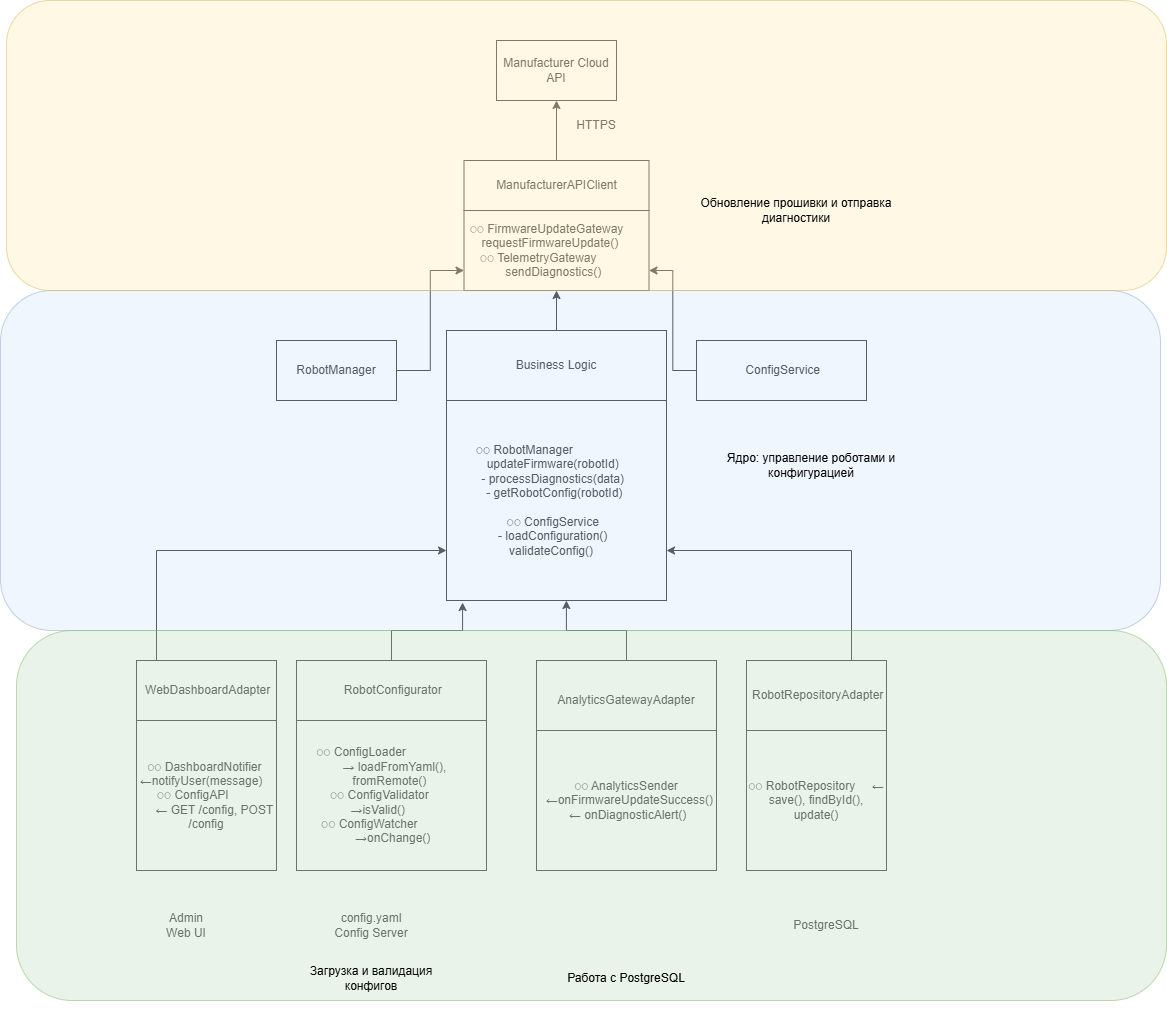

The diagram above was exported from draw.io. Its source (the exported page's mxGraphModel, read from the mxfile embedded in the PNG):
<mxGraphModel dx="2199" dy="713" grid="1" gridSize="10" guides="1" tooltips="1" connect="1" arrows="1" fold="1" page="1" pageScale="1" pageWidth="827" pageHeight="1169" math="0" shadow="0">
  <root>
    <mxCell id="0" />
    <mxCell id="1" parent="0" />
    <mxCell id="TZTZUgMYQ28f5aeYn78b-1" parent="1" style="rounded=0;whiteSpace=wrap;html=1;" value="Manufacturer Cloud API" vertex="1">
      <mxGeometry height="60" width="120" x="330" y="50" as="geometry" />
    </mxCell>
    <mxCell id="TZTZUgMYQ28f5aeYn78b-7" edge="1" parent="1" source="TZTZUgMYQ28f5aeYn78b-2" style="edgeStyle=orthogonalEdgeStyle;rounded=0;orthogonalLoop=1;jettySize=auto;html=1;entryX=0.5;entryY=1;entryDx=0;entryDy=0;" target="TZTZUgMYQ28f5aeYn78b-1">
      <mxGeometry relative="1" as="geometry" />
    </mxCell>
    <mxCell id="TZTZUgMYQ28f5aeYn78b-2" parent="1" style="rounded=0;whiteSpace=wrap;html=1;" value="ManufacturerAPIClient" vertex="1">
      <mxGeometry height="50" width="185" x="297.5" y="170" as="geometry" />
    </mxCell>
    <mxCell id="TZTZUgMYQ28f5aeYn78b-3" parent="1" style="rounded=0;whiteSpace=wrap;html=1;" value="&lt;div&gt;&amp;nbsp;◌◌ FirmwareUpdateGateway&amp;nbsp; &amp;nbsp; &amp;nbsp; &amp;nbsp; &amp;nbsp; &amp;nbsp;&lt;span style=&quot;background-color: transparent; color: light-dark(rgb(0, 0, 0), rgb(255, 255, 255));&quot;&gt;requestFirmwareUpdate()&amp;nbsp; &amp;nbsp; &amp;nbsp; &amp;nbsp;&lt;/span&gt;&lt;/div&gt;&lt;div&gt;◌◌ TelemetryGateway&amp;nbsp; &amp;nbsp; &amp;nbsp; &amp;nbsp; &amp;nbsp; &amp;nbsp; &amp;nbsp;&lt;span style=&quot;background-color: transparent; color: light-dark(rgb(0, 0, 0), rgb(255, 255, 255));&quot;&gt;&amp;nbsp;sendDiagnostics()&amp;nbsp; &amp;nbsp;&amp;nbsp;&lt;/span&gt;&lt;/div&gt;" vertex="1">
      <mxGeometry height="80" width="185" x="297.5" y="220" as="geometry" />
    </mxCell>
    <mxCell id="TZTZUgMYQ28f5aeYn78b-28" edge="1" parent="1" source="TZTZUgMYQ28f5aeYn78b-8" style="edgeStyle=orthogonalEdgeStyle;rounded=0;orthogonalLoop=1;jettySize=auto;html=1;entryX=1;entryY=0.75;entryDx=0;entryDy=0;" target="TZTZUgMYQ28f5aeYn78b-3">
      <mxGeometry relative="1" as="geometry" />
    </mxCell>
    <mxCell id="TZTZUgMYQ28f5aeYn78b-8" parent="1" style="rounded=0;whiteSpace=wrap;html=1;" value="&amp;nbsp;ConfigService" vertex="1">
      <mxGeometry height="60" width="170" x="530" y="350" as="geometry" />
    </mxCell>
    <mxCell id="TZTZUgMYQ28f5aeYn78b-29" edge="1" parent="1" source="TZTZUgMYQ28f5aeYn78b-10" style="edgeStyle=orthogonalEdgeStyle;rounded=0;orthogonalLoop=1;jettySize=auto;html=1;entryX=0.5;entryY=1;entryDx=0;entryDy=0;" target="TZTZUgMYQ28f5aeYn78b-3">
      <mxGeometry relative="1" as="geometry" />
    </mxCell>
    <mxCell id="TZTZUgMYQ28f5aeYn78b-10" parent="1" style="rounded=0;whiteSpace=wrap;html=1;" value="Business Logic" vertex="1">
      <mxGeometry height="70" width="220" x="280" y="340" as="geometry" />
    </mxCell>
    <mxCell id="TZTZUgMYQ28f5aeYn78b-11" parent="1" style="rounded=0;whiteSpace=wrap;html=1;" value="&lt;div&gt;◌◌ RobotManager&amp;nbsp; &amp;nbsp; &amp;nbsp; &amp;nbsp; &amp;nbsp; &amp;nbsp; &amp;nbsp; &amp;nbsp; &amp;nbsp; &amp;nbsp; &lt;span style=&quot;background-color: transparent; color: light-dark(rgb(0, 0, 0), rgb(255, 255, 255));&quot;&gt;updateFirmware(robotId)&amp;nbsp;&amp;nbsp;&lt;/span&gt;&lt;/div&gt;&lt;div&gt;- processDiagnostics(data)&amp;nbsp;&amp;nbsp;&lt;/div&gt;&lt;div&gt;&amp;nbsp; - getRobotConfig(robotId)&amp;nbsp; &amp;nbsp;&lt;/div&gt;&lt;div&gt;&amp;nbsp; &amp;nbsp; &amp;nbsp; &amp;nbsp; &amp;nbsp; &amp;nbsp; &amp;nbsp; &amp;nbsp; &amp;nbsp; &amp;nbsp; &amp;nbsp; &amp;nbsp; &amp;nbsp; &amp;nbsp; &amp;nbsp;&amp;nbsp;&lt;/div&gt;&lt;div&gt;◌◌ ConfigService&amp;nbsp;&amp;nbsp;&lt;/div&gt;&lt;div&gt;&lt;span style=&quot;background-color: transparent; color: light-dark(rgb(0, 0, 0), rgb(255, 255, 255));&quot;&gt;- loadConfiguration()&amp;nbsp;&amp;nbsp;&lt;/span&gt;&lt;/div&gt;&lt;div&gt;&lt;span style=&quot;background-color: transparent; color: light-dark(rgb(0, 0, 0), rgb(255, 255, 255));&quot;&gt;validateConfig()&amp;nbsp; &amp;nbsp;&lt;/span&gt;&lt;/div&gt;" vertex="1">
      <mxGeometry height="200" width="220" x="280" y="410" as="geometry" />
    </mxCell>
    <mxCell id="TZTZUgMYQ28f5aeYn78b-27" edge="1" parent="1" source="TZTZUgMYQ28f5aeYn78b-15" style="edgeStyle=orthogonalEdgeStyle;rounded=0;orthogonalLoop=1;jettySize=auto;html=1;entryX=0;entryY=0.75;entryDx=0;entryDy=0;" target="TZTZUgMYQ28f5aeYn78b-3">
      <mxGeometry relative="1" as="geometry" />
    </mxCell>
    <mxCell id="TZTZUgMYQ28f5aeYn78b-15" parent="1" style="rounded=0;whiteSpace=wrap;html=1;" value="RobotManager" vertex="1">
      <mxGeometry height="60" width="120" x="110" y="350" as="geometry" />
    </mxCell>
    <mxCell id="TZTZUgMYQ28f5aeYn78b-17" parent="1" style="rounded=0;whiteSpace=wrap;html=1;" value="&amp;nbsp;RobotConfigurator" vertex="1">
      <mxGeometry height="60" width="190" x="130" y="670" as="geometry" />
    </mxCell>
    <mxCell id="TZTZUgMYQ28f5aeYn78b-18" parent="1" style="rounded=0;whiteSpace=wrap;html=1;" value="&lt;div&gt;&amp;nbsp;◌◌ ConfigLoader&amp;nbsp; &amp;nbsp; &amp;nbsp; &amp;nbsp; &amp;nbsp; &amp;nbsp; &amp;nbsp; &amp;nbsp; &amp;nbsp; &amp;nbsp;&lt;/div&gt;&lt;div&gt;&amp;nbsp; → loadFromYaml(), fromRemote()&amp;nbsp;&lt;/div&gt;&lt;div&gt;◌◌ ConfigValidator&amp;nbsp; &amp;nbsp; &amp;nbsp; &amp;nbsp; &amp;nbsp;&lt;span style=&quot;background-color: transparent; color: light-dark(rgb(0, 0, 0), rgb(255, 255, 255));&quot;&gt;&amp;nbsp;→isValid()&amp;nbsp; &amp;nbsp; &amp;nbsp; &amp;nbsp; &amp;nbsp;&amp;nbsp;&lt;/span&gt;&lt;/div&gt;&lt;div&gt;◌◌ ConfigWatcher&amp;nbsp; &amp;nbsp; &amp;nbsp; &amp;nbsp; &amp;nbsp; &amp;nbsp; &amp;nbsp; &lt;span style=&quot;background-color: transparent; color: light-dark(rgb(0, 0, 0), rgb(255, 255, 255));&quot;&gt;&amp;nbsp;→onChange()&lt;/span&gt;&lt;/div&gt;" vertex="1">
      <mxGeometry height="150" width="190" x="130" y="730" as="geometry" />
    </mxCell>
    <mxCell id="TZTZUgMYQ28f5aeYn78b-19" parent="1" style="rounded=0;whiteSpace=wrap;html=1;" value="AnalyticsGatewayAdapter" vertex="1">
      <mxGeometry height="80" width="180" x="370" y="670" as="geometry" />
    </mxCell>
    <mxCell id="TZTZUgMYQ28f5aeYn78b-20" parent="1" style="rounded=0;whiteSpace=wrap;html=1;" value="&lt;div&gt;◌◌ AnalyticsSender&lt;/div&gt;&lt;div&gt;&amp;nbsp;&lt;span style=&quot;background-color: transparent; color: light-dark(rgb(0, 0, 0), rgb(255, 255, 255));&quot;&gt;&amp;nbsp;←onFirmwareUpdateSuccess()&lt;/span&gt;&lt;/div&gt;&lt;div&gt;&lt;span style=&quot;background-color: transparent; color: light-dark(rgb(0, 0, 0), rgb(255, 255, 255));&quot;&gt;&amp;nbsp;← onDiagnosticAlert()&lt;/span&gt;&lt;/div&gt;" vertex="1">
      <mxGeometry height="140" width="180" x="370" y="740" as="geometry" />
    </mxCell>
    <mxCell id="TZTZUgMYQ28f5aeYn78b-35" edge="1" parent="1" source="TZTZUgMYQ28f5aeYn78b-21" style="edgeStyle=orthogonalEdgeStyle;rounded=0;orthogonalLoop=1;jettySize=auto;html=1;exitX=0.75;exitY=0;exitDx=0;exitDy=0;entryX=1;entryY=0.75;entryDx=0;entryDy=0;" target="TZTZUgMYQ28f5aeYn78b-11">
      <mxGeometry relative="1" as="geometry" />
    </mxCell>
    <mxCell id="TZTZUgMYQ28f5aeYn78b-21" parent="1" style="rounded=0;whiteSpace=wrap;html=1;" value="&amp;nbsp;RobotRepositoryAdapter" vertex="1">
      <mxGeometry height="70" width="140" x="580" y="670" as="geometry" />
    </mxCell>
    <mxCell id="TZTZUgMYQ28f5aeYn78b-22" parent="1" style="rounded=0;whiteSpace=wrap;html=1;" value="&lt;div&gt;◌◌ RobotRepository&amp;nbsp; &amp;nbsp; &amp;nbsp;&lt;span style=&quot;background-color: transparent; color: light-dark(rgb(0, 0, 0), rgb(255, 255, 255));&quot;&gt;← save(), findById(), update()&lt;/span&gt;&lt;/div&gt;" vertex="1">
      <mxGeometry height="140" width="140" x="580" y="740" as="geometry" />
    </mxCell>
    <mxCell id="TZTZUgMYQ28f5aeYn78b-31" edge="1" parent="1" source="TZTZUgMYQ28f5aeYn78b-23" style="edgeStyle=orthogonalEdgeStyle;rounded=0;orthogonalLoop=1;jettySize=auto;html=1;entryX=0;entryY=0.75;entryDx=0;entryDy=0;" target="TZTZUgMYQ28f5aeYn78b-11">
      <mxGeometry relative="1" as="geometry">
        <Array as="points">
          <mxPoint x="-10" y="560" />
        </Array>
        <mxPoint x="40" y="560" as="targetPoint" />
      </mxGeometry>
    </mxCell>
    <mxCell id="TZTZUgMYQ28f5aeYn78b-23" parent="1" style="rounded=0;whiteSpace=wrap;html=1;" value="&amp;nbsp;WebDashboardAdapter" vertex="1">
      <mxGeometry height="60" width="140" x="-30" y="670" as="geometry" />
    </mxCell>
    <mxCell id="TZTZUgMYQ28f5aeYn78b-24" parent="1" style="rounded=0;whiteSpace=wrap;html=1;" value="&lt;div&gt;◌◌ DashboardNotifier&lt;span style=&quot;background-color: transparent; color: light-dark(rgb(0, 0, 0), rgb(255, 255, 255));&quot;&gt;&amp;nbsp;&lt;/span&gt;&lt;/div&gt;&lt;div&gt;&lt;span style=&quot;background-color: transparent; color: light-dark(rgb(0, 0, 0), rgb(255, 255, 255));&quot;&gt;←notifyUser(message)&amp;nbsp; &amp;nbsp; &amp;nbsp; &amp;nbsp; &amp;nbsp;&lt;/span&gt;&lt;span style=&quot;background-color: transparent; color: light-dark(rgb(0, 0, 0), rgb(255, 255, 255));&quot;&gt;◌◌ ConfigAPI&amp;nbsp; &amp;nbsp; &amp;nbsp; &amp;nbsp; &amp;nbsp; &amp;nbsp; &amp;nbsp; &amp;nbsp; &amp;nbsp; &lt;/span&gt;&lt;span style=&quot;background-color: transparent; color: light-dark(rgb(0, 0, 0), rgb(255, 255, 255));&quot;&gt;&amp;nbsp;← GET /config, POST /config&lt;/span&gt;&lt;/div&gt;" vertex="1">
      <mxGeometry height="150" width="140" x="-30" y="730" as="geometry" />
    </mxCell>
    <mxCell id="TZTZUgMYQ28f5aeYn78b-25" parent="1" style="text;html=1;whiteSpace=wrap;strokeColor=none;fillColor=none;align=center;verticalAlign=middle;rounded=0;" value="HTTPS" vertex="1">
      <mxGeometry height="30" width="60" x="400" y="120" as="geometry" />
    </mxCell>
    <mxCell id="TZTZUgMYQ28f5aeYn78b-32" edge="1" parent="1" source="TZTZUgMYQ28f5aeYn78b-17" style="edgeStyle=orthogonalEdgeStyle;rounded=0;orthogonalLoop=1;jettySize=auto;html=1;entryX=0.073;entryY=1.01;entryDx=0;entryDy=0;entryPerimeter=0;" target="TZTZUgMYQ28f5aeYn78b-11">
      <mxGeometry relative="1" as="geometry" />
    </mxCell>
    <mxCell id="TZTZUgMYQ28f5aeYn78b-33" edge="1" parent="1" source="TZTZUgMYQ28f5aeYn78b-19" style="edgeStyle=orthogonalEdgeStyle;rounded=0;orthogonalLoop=1;jettySize=auto;html=1;entryX=0.545;entryY=1;entryDx=0;entryDy=0;entryPerimeter=0;" target="TZTZUgMYQ28f5aeYn78b-11">
      <mxGeometry relative="1" as="geometry" />
    </mxCell>
    <mxCell id="TZTZUgMYQ28f5aeYn78b-36" parent="1" style="text;html=1;whiteSpace=wrap;strokeColor=none;fillColor=none;align=center;verticalAlign=middle;rounded=0;" value="PostgreSQL" vertex="1">
      <mxGeometry height="30" width="60" x="630" y="920" as="geometry" />
    </mxCell>
    <mxCell id="TZTZUgMYQ28f5aeYn78b-37" parent="1" style="text;html=1;whiteSpace=wrap;strokeColor=none;fillColor=none;align=center;verticalAlign=middle;rounded=0;" value="Admin Web UI" vertex="1">
      <mxGeometry height="30" width="60" x="-10" y="920" as="geometry" />
    </mxCell>
    <mxCell id="TZTZUgMYQ28f5aeYn78b-38" parent="1" style="text;html=1;whiteSpace=wrap;strokeColor=none;fillColor=none;align=center;verticalAlign=middle;rounded=0;" value="config.yaml&lt;div&gt;Config Server&lt;/div&gt;" vertex="1">
      <mxGeometry height="60" width="110" x="150" y="905" as="geometry" />
    </mxCell>
    <mxCell id="TZTZUgMYQ28f5aeYn78b-40" parent="1" style="rounded=1;whiteSpace=wrap;html=1;fillColor=#dae8fc;strokeColor=#6c8ebf;fillStyle=auto;opacity=40;" value="" vertex="1">
      <mxGeometry height="340" width="1160" x="-166" y="300" as="geometry" />
    </mxCell>
    <mxCell id="TZTZUgMYQ28f5aeYn78b-41" parent="1" style="rounded=1;whiteSpace=wrap;html=1;fillColor=#fff2cc;strokeColor=#d6b656;opacity=50;" value="" vertex="1">
      <mxGeometry height="290" width="1160" x="-160" y="10" as="geometry" />
    </mxCell>
    <mxCell id="TZTZUgMYQ28f5aeYn78b-42" parent="1" style="rounded=1;whiteSpace=wrap;html=1;fillColor=#d5e8d4;strokeColor=#82b366;opacity=50;" value="" vertex="1">
      <mxGeometry height="370" width="1150" x="-150" y="640" as="geometry" />
    </mxCell>
    <mxCell id="TZTZUgMYQ28f5aeYn78b-43" parent="1" style="text;html=1;whiteSpace=wrap;strokeColor=none;fillColor=none;align=center;verticalAlign=middle;rounded=0;" value="Ядро: управление роботами и конфигурацией" vertex="1">
      <mxGeometry height="70" width="190" x="550" y="440" as="geometry" />
    </mxCell>
    <mxCell id="TZTZUgMYQ28f5aeYn78b-44" parent="1" style="text;html=1;whiteSpace=wrap;strokeColor=none;fillColor=none;align=center;verticalAlign=middle;rounded=0;" value="Обновление прошивки и отправка диагностики" vertex="1">
      <mxGeometry height="80" width="200" x="530" y="180" as="geometry" />
    </mxCell>
    <mxCell id="TZTZUgMYQ28f5aeYn78b-45" parent="1" style="text;html=1;whiteSpace=wrap;strokeColor=none;fillColor=none;align=center;verticalAlign=middle;rounded=0;" value="Загрузка и валидация конфигов" vertex="1">
      <mxGeometry height="45" width="130" x="140" y="965" as="geometry" />
    </mxCell>
    <mxCell id="TZTZUgMYQ28f5aeYn78b-46" parent="1" style="text;html=1;whiteSpace=wrap;strokeColor=none;fillColor=none;align=center;verticalAlign=middle;rounded=0;" value="Работа с PostgreSQL" vertex="1">
      <mxGeometry height="65" width="140" x="390" y="955" as="geometry" />
    </mxCell>
  </root>
</mxGraphModel>